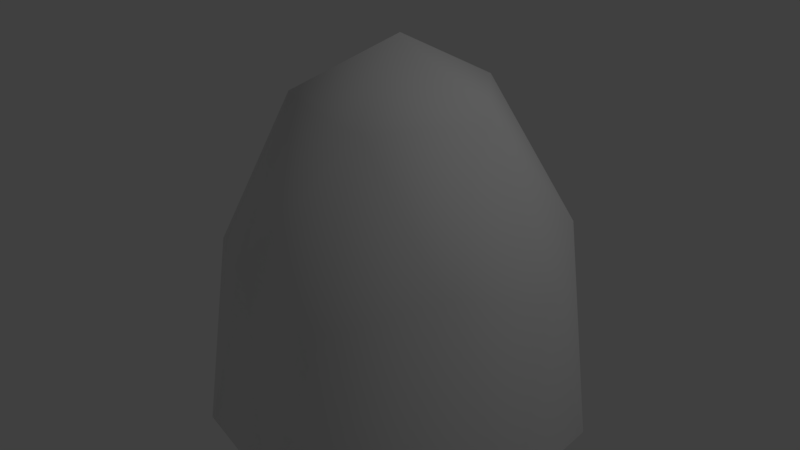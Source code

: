# Source: hill.blend  (saved by Blender 2.78.0; exported with 4.5.12 LTS)
import bpy
from mathutils import Matrix  # noqa: F401  (used for matrix-valued properties, if any)

bpy.ops.wm.read_factory_settings(use_empty=True)
scene = bpy.context.scene
scene.name = 'Scene'

# ---- collections
col_collection_1 = bpy.data.collections.new('Collection 1'); scene.collection.children.link(col_collection_1)

# ---- world
world_world = bpy.data.worlds.new('World'); scene.world = world_world
world_world.color = (0.05088, 0.05088, 0.05088)
world_world.use_sun_shadow = False
world_world.sun_shadow_jitter_overblur = 0.0
world_world.cycles.sampling_method = 'MANUAL'

# ---- lights
light_lamp = bpy.data.lights.new('Lamp', 'POINT')
light_lamp.transmission_factor = 0.0
light_lamp.cutoff_distance = 30.0
light_lamp.energy = 100.0
light_lamp.shadow_buffer_clip_start = 1.001
light_lamp.shadow_soft_size = 0.1
light_lamp.shadow_maximum_resolution = 0.006
light_lamp.use_absolute_resolution = True

# ---- meshes
me_icosphere = bpy.data.meshes.new('Icosphere')
me_icosphere.from_pydata([(0.3916, -1.205, 0.6297), (-1.025, -0.745, 0.6297), (-1.025, 0.745, 0.6297), (0.3916, 1.205, 0.6297), (1.267, 4.146e-10, 0.6297), (1.982e-07, 4.146e-10, 2.178), (1.348, -0.4379, -0.6234), (1.348, 0.4379, -0.6234), (1.982e-07, -1.417, -0.6234), (0.8329, -1.146, -0.6234), (-1.348, -0.4379, -0.6234), (-0.8329, -1.146, -0.6234), (-0.8329, 1.146, -0.6234), (-1.348, 0.4379, -0.6234), (0.8329, 1.146, -0.6234), (1.982e-07, 1.417, -0.6234), (0.9752, -0.7085, 0.8497), (-0.3725, -1.146, 0.8497), (-1.205, 4.146e-10, 0.8497), (-0.3725, 1.146, 0.8497), (0.9752, 0.7085, 0.8497), (0.2302, -0.7085, 1.76), (0.745, 4.146e-10, 1.76), (-0.6027, -0.4379, 1.76), (-0.6027, 0.4379, 1.76), (0.2302, 0.7085, 1.76)], [], [(0, 16, 21), (1, 17, 23), (2, 18, 24), (3, 19, 25), (4, 20, 22), (22, 25, 5), (22, 20, 25), (20, 3, 25), (25, 24, 5), (25, 19, 24), (19, 2, 24), (24, 23, 5), (24, 18, 23), (18, 1, 23), (23, 21, 5), (23, 17, 21), (17, 0, 21), (21, 22, 5), (21, 16, 22), (16, 4, 22), (7, 20, 4), (7, 14, 20), (14, 3, 20), (15, 19, 3), (15, 12, 19), (12, 2, 19), (13, 18, 2), (13, 10, 18), (10, 1, 18), (11, 17, 1), (11, 8, 17), (8, 0, 17), (9, 16, 0), (9, 6, 16), (6, 4, 16), (14, 15, 3), (12, 13, 2), (10, 11, 1), (8, 9, 0), (6, 7, 4)])
me_icosphere.polygons.foreach_set('use_smooth', [True] * 40)
me_icosphere.use_remesh_preserve_volume = False
me_icosphere.use_remesh_preserve_attributes = False
me_icosphere.use_mirror_vertex_groups = False
me_icosphere.update()

# ---- objects
ob_icosphere = bpy.data.objects.new('Icosphere', me_icosphere)
ob_lamp = bpy.data.objects.new('Lamp', light_lamp)

# ---- transforms, parenting, visibility, modifiers, constraints
ob_icosphere.location = (0.0, 0.0, 0.0)
ob_icosphere.lineart.crease_threshold = 0.0
ob_lamp.location = (4.076, 1.005, 5.904)
ob_lamp.rotation_euler = (0.6503, 0.05522, 1.866)
ob_lamp.lock_rotations_4d = False
ob_lamp.empty_display_type = 'ARROWS'
ob_lamp.color = (0.0, 0.0, 0.0, 0.0)
ob_lamp.lineart.crease_threshold = 0.0

# ---- collection membership
col_collection_1.objects.link(ob_icosphere)
col_collection_1.objects.link(ob_lamp)

# ---- scene / render settings (as saved in the file)
scene.frame_start = 1; scene.frame_end = 250; scene.frame_set(1)
scene.render.engine = 'BLENDER_EEVEE_NEXT'
scene.render.resolution_percentage = 50
scene.render.dither_intensity = 0.0
scene.cycles.use_denoising = False
scene.cycles.samples = 128
scene.cycles.sampling_pattern = 'TABULATED_SOBOL'
scene.cycles.light_sampling_threshold = 0.0
scene.cycles.use_adaptive_sampling = False
scene.cycles.use_light_tree = False
scene.cycles.blur_glossy = 0.0
scene.cycles.sample_clamp_indirect = 0.0
scene.view_settings.view_transform = 'Standard'
bpy.context.view_layer.update()

# ---- added for rendering (the .blend has no active camera): camera
cam_auto = bpy.data.cameras.new('AutoCamera')
cam_auto.lens = 50.0
cam_auto.sensor_width = 36.0
cam_auto.clip_end = 1000.0
ob_auto_camera = bpy.data.objects.new('AutoCamera', cam_auto)
scene.collection.objects.link(ob_auto_camera)
ob_auto_camera.location = (4.45136, -5.34164, 4.33865)
ob_auto_camera.rotation_euler = (1.09748, -7.21219e-08, 0.694738)
scene.camera = ob_auto_camera
bpy.context.view_layer.update()
